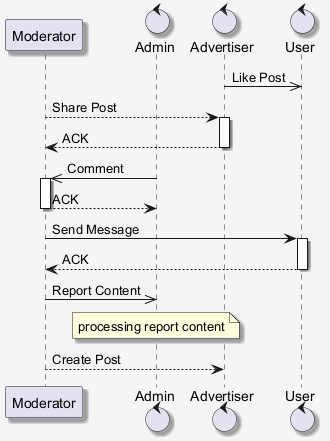

The diagram above was rendered by PlantUML. Its source (embedded in the PNG):
@startuml
skinparam shadowing false
skinparam backgroundColor #F5F5F5
skinparam shadowing true
participant "Moderator" as M
control "Admin" as A
control "Advertiser" as A2
control "User" as U
A2 ->> U : Like Post
M --> A2 : Share Post
activate A2
A2 --> M : ACK
deactivate A2
A ->> M : Comment
activate M
M --> A : ACK
deactivate M
M -> U : Send Message
activate U
U --> M : ACK
deactivate U
M ->> A : Report Content
note over A : processing report content
M --> A2 : Create Post
@enduml